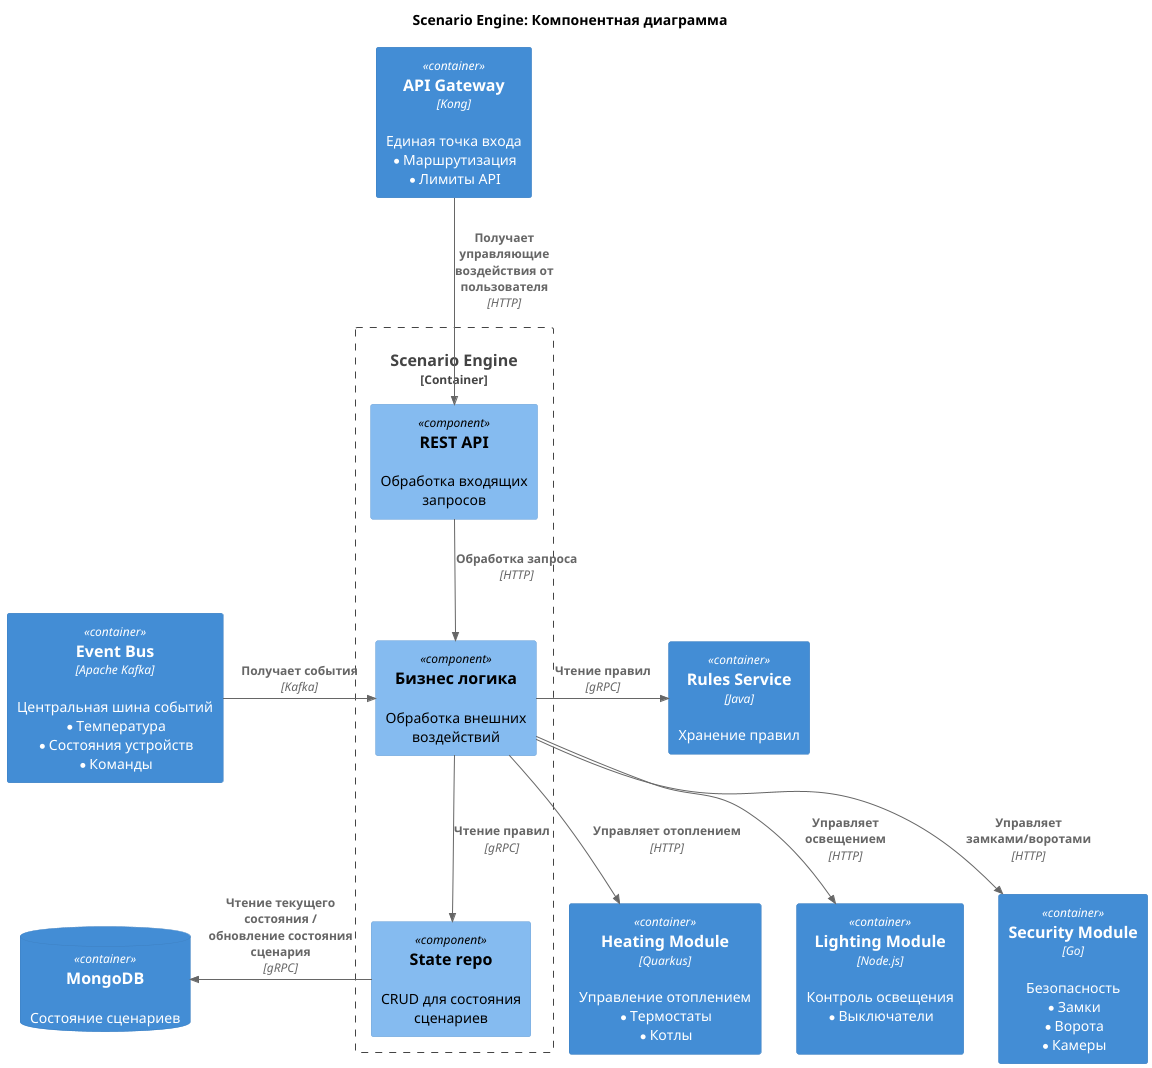

The diagram above was rendered by PlantUML. Its source (embedded in the PNG):
@startuml
!include <C4/C4_Component>

title Scenario Engine: Компонентная диаграмма

Container_Boundary(scenario, "Scenario Engine") {
    Component(api, "REST API", , "Обработка входящих запросов")
    Component(controller, "Бизнес логика", , "Обработка внешних воздействий")
    Component(repo, "State repo", , "CRUD для состояния сценариев")
}


Container(gateway, "API Gateway", "Kong", "Единая точка входа\n* Маршрутизация\n* Лимиты API")

Container(event_bus, "Event Bus", "Apache Kafka", "Центральная шина событий\n* Температура\n* Состояния устройств\n* Команды")

Container(heating, "Heating Module", "Quarkus", "Управление отоплением\n* Термостаты\n* Котлы")
Container(lighting, "Lighting Module", "Node.js", "Контроль освещения\n* Выключатели\n")
Container(security, "Security Module", "Go", "Безопасность\n* Замки\n* Ворота\n* Камеры")
Container(rules, "Rules Service", "Java", "Хранение правил")
ContainerDb(db, "MongoDB", "", "Состояние сценариев")

Rel(gateway, api, "Получает управляющие воздействия от пользователя", "HTTP")
Rel_R(event_bus, controller, "Получает события", "Kafka")
Rel(api, controller, "Обработка запроса", "HTTP")
Rel(controller, heating, "Управляет отоплением", "HTTP")
Rel(controller, lighting, "Управляет освещением", "HTTP")
Rel(controller, security, "Управляет замками/воротами", "HTTP")
Rel_R(controller, rules, "Чтение правил", "gRPC")
Rel_D(controller, repo, "Чтение правил", "gRPC")
Rel_L(repo, db, "Чтение текущего состояния / обновление состояния сценария", "gRPC")


@enduml